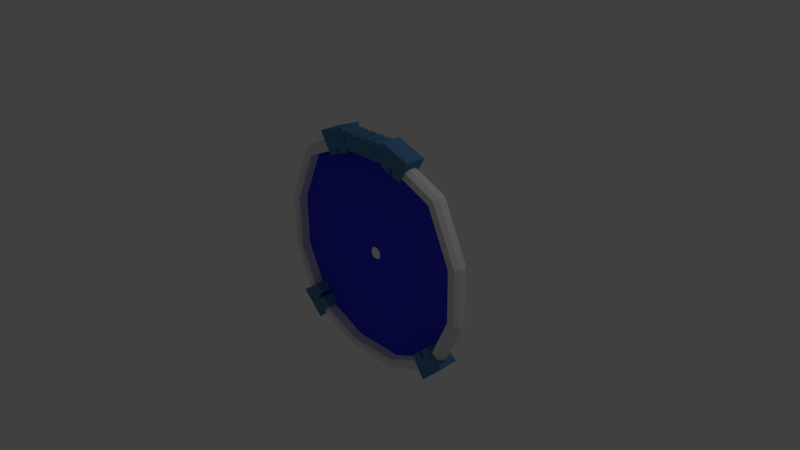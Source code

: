# Source: FlyingRing.blend  (saved by Blender 2.76.0; exported with 4.5.12 LTS)
import bpy
from mathutils import Matrix  # noqa: F401  (used for matrix-valued properties, if any)

bpy.ops.wm.read_factory_settings(use_empty=True)
scene = bpy.context.scene
scene.name = 'Scene'

# ---- collections
col_collection_1 = bpy.data.collections.new('Collection 1'); scene.collection.children.link(col_collection_1)

# ---- materials (node trees are filled in below, after node groups)
mat_gradient_material = bpy.data.materials.new('Gradient Material')
mat_gradient_material.alpha_threshold = 0.0
mat_gradient_material.use_transparent_shadow = False
mat_gradient_material.diffuse_color = (0.04274, 0.04754, 0.8, 1.0)
mat_gradient_material.roughness = 0.5
mat_ring_material = bpy.data.materials.new('Ring Material')
mat_ring_material.alpha_threshold = 0.0
mat_ring_material.use_transparent_shadow = False
mat_ring_material.roughness = 0.5
mat_fixings_material = bpy.data.materials.new('Fixings Material')
mat_fixings_material.alpha_threshold = 0.0
mat_fixings_material.use_transparent_shadow = False
mat_fixings_material.diffuse_color = (0.08804, 0.2364, 0.448, 1.0)
mat_fixings_material.roughness = 0.5

# ---- material node trees

# ---- world
world_world = bpy.data.worlds.new('World'); scene.world = world_world
world_world.color = (0.05088, 0.05088, 0.05088)
world_world.use_sun_shadow = False
world_world.sun_shadow_jitter_overblur = 0.0
world_world.cycles.sampling_method = 'MANUAL'
world_world.cycles.sample_map_resolution = 256

# ---- cameras
cam_camera = bpy.data.cameras.new('Camera')
cam_camera.clip_end = 100.0
cam_camera.lens = 35.0
cam_camera.sensor_width = 32.0
cam_camera.sensor_height = 18.0
cam_camera.ortho_scale = 7.314
cam_camera.dof.focus_distance = 0.0
cam_camera.dof.aperture_fstop = 128.0

# ---- lights
light_lamp = bpy.data.lights.new('Lamp', 'POINT')
light_lamp.transmission_factor = 0.0
light_lamp.cutoff_distance = 30.0
light_lamp.energy = 100.0
light_lamp.shadow_buffer_clip_start = 1.001
light_lamp.shadow_soft_size = 0.1
light_lamp.shadow_maximum_resolution = 0.006
light_lamp.use_absolute_resolution = True
light_lamp.cycles.use_multiple_importance_sampling = False

# ---- meshes
me_plane = bpy.data.meshes.new('Plane')
me_plane.from_pydata([(-1.083, -0.8511, 0.1188), (-1.083, -0.8511, -0.1188), (-0.8511, -1.083, 0.1188), (-0.8511, -1.083, -0.1188), (-0.9852, -0.9485, -0.1188), (-0.9485, -0.9852, -0.1188), (1.161, 1.161, 0.1), (-1.161, 1.161, 0.1), (1.161, -1.161, 0.1), (-1.161, -1.161, 0.1), (-1.51, 0.3871, 0.1), (-1.51, -0.3871, 0.1), (1.51, -0.3871, 0.1), (1.51, 0.3871, 0.1), (-0.3871, -1.51, 0.1), (0.3871, -1.51, 0.1), (0.3871, 1.51, 0.1), (-0.3871, 1.51, 0.1), (-0.9485, -0.9852, 0.1188), (-0.9852, -0.9485, 0.1188), (-0.9076, -1.163, 0.1364), (-0.9076, -1.163, -0.1364), (-1.163, -0.9076, -0.1364), (-1.017, -1.054, -0.1364), (-1.054, -1.017, 0.1364), (-1.163, -0.9076, 0.1364), (-1.017, -1.054, 0.1364), (-1.054, -1.017, -0.1364), (1.161, 1.161, -0.1), (-1.161, 1.161, -0.1), (1.161, -1.161, -0.1), (-1.161, -1.161, -0.1), (-1.51, 0.3871, -0.1), (-1.51, -0.3871, -0.1), (1.51, -0.3871, -0.1), (1.51, 0.3871, -0.1), (-0.3871, -1.51, -0.1), (0.3871, -1.51, -0.1), (0.3871, 1.51, -0.1), (-0.3871, 1.51, -0.1), (1.55, -0.3973, -0.03741), (1.55, -0.3973, 0.03741), (1.55, 0.3973, 0.03741), (1.55, 0.3973, -0.03741), (1.192, 1.192, 0.03741), (1.192, 1.192, -0.03741), (0.3973, 1.55, 0.03741), (0.3973, 1.55, -0.03741), (-0.3973, 1.55, 0.03741), (-0.3973, 1.55, -0.03741), (-1.192, 1.192, 0.03741), (-1.192, 1.192, -0.03741), (-1.55, 0.3973, 0.03741), (-1.55, 0.3973, -0.03741), (-1.55, -0.3973, 0.03741), (-1.55, -0.3973, -0.03741), (-1.192, -1.192, 0.03741), (-1.192, -1.192, -0.03741), (-0.3973, -1.55, 0.03741), (-0.3973, -1.55, -0.03741), (0.3973, -1.55, 0.03741), (0.3973, -1.55, -0.03741), (1.192, -1.192, 0.03741), (1.192, -1.192, -0.03741), (-1.092, -1.092, 0.1066), (-1.078, -1.078, 0.0904), (1.092, -1.092, 0.1066), (1.078, -1.078, 0.0904), (-1.092, 1.092, 0.1066), (-1.078, 1.078, 0.0904), (1.092, 1.092, 0.1066), (1.078, 1.078, 0.0904), (-1.419, 0.3638, 0.1066), (-1.402, 0.3594, 0.0904), (-1.402, -0.3594, 0.0904), (-1.419, -0.3638, 0.1066), (1.419, -0.3638, 0.1066), (1.402, -0.3594, 0.0904), (1.402, 0.3594, 0.0904), (1.419, 0.3638, 0.1066), (-0.3638, -1.419, 0.1066), (-0.3594, -1.402, 0.0904), (0.3594, -1.402, 0.0904), (0.3638, -1.419, 0.1066), (0.3638, 1.419, 0.1066), (0.3594, 1.402, 0.0904), (-0.3594, 1.402, 0.0904), (-0.3638, 1.419, 0.1066), (-1.078, -1.078, -0.0904), (-1.092, -1.092, -0.1066), (1.078, -1.078, -0.0904), (1.092, -1.092, -0.1066), (-1.078, 1.078, -0.0904), (-1.092, 1.092, -0.1066), (1.078, 1.078, -0.0904), (1.092, 1.092, -0.1066), (-1.402, 0.3594, -0.0904), (-1.419, 0.3638, -0.1066), (-1.419, -0.3638, -0.1066), (-1.402, -0.3594, -0.0904), (1.402, -0.3594, -0.0904), (1.419, -0.3638, -0.1066), (1.419, 0.3638, -0.1066), (1.402, 0.3594, -0.0904), (-0.3594, -1.402, -0.0904), (-0.3638, -1.419, -0.1066), (0.3638, -1.419, -0.1066), (0.3594, -1.402, -0.0904), (0.3594, 1.402, -0.0904), (0.3638, 1.419, -0.1066), (-0.3638, 1.419, -0.1066), (-0.3594, 1.402, -0.0904), (0.4266, 1.381, -0.1204), (0.4266, 1.381, 0.1204), (-0.4266, 1.381, -0.1204), (-0.4266, 1.381, 0.1204), (1.017, -1.054, -0.1364), (1.054, -1.017, 0.1364), (0.9076, -1.163, 0.1364), (1.017, -1.054, 0.1364), (1.054, -1.017, -0.1364), (0.9076, -1.163, -0.1364), (1.163, -0.9076, -0.1364), (1.163, -0.9076, 0.1364), (0.9485, -0.9852, 0.1188), (0.9852, -0.9485, 0.1188), (0.9852, -0.9485, -0.1188), (0.9485, -0.9852, -0.1188), (1.083, -0.8511, -0.1188), (1.083, -0.8511, 0.1188), (0.8511, -1.083, -0.1188), (0.8511, -1.083, 0.1188), (0.6215, 1.229, 0.1188), (0.6215, 1.229, -0.1188), (0.3138, 1.341, 0.1188), (0.3138, 1.341, -0.1188), (0.4921, 1.276, -0.1188), (0.4433, 1.294, -0.1188), (0.4433, 1.294, 0.1188), (0.4921, 1.276, 0.1188), (0.3312, 1.437, 0.1364), (0.3312, 1.437, -0.1364), (0.6702, 1.314, -0.1364), (0.4763, 1.385, -0.1364), (0.5251, 1.367, 0.1364), (0.6702, 1.314, 0.1364), (0.4763, 1.385, 0.1364), (0.5251, 1.367, -0.1364), (-0.4763, 1.385, -0.1364), (-0.5251, 1.367, 0.1364), (-0.3312, 1.437, 0.1364), (-0.4763, 1.385, 0.1364), (-0.5251, 1.367, -0.1364), (-0.3312, 1.437, -0.1364), (-0.6702, 1.314, -0.1364), (-0.6702, 1.314, 0.1364), (-0.4433, 1.294, 0.1188), (-0.4921, 1.276, 0.1188), (-0.4921, 1.276, -0.1188), (-0.4433, 1.294, -0.1188), (-0.6215, 1.229, -0.1188), (-0.6215, 1.229, 0.1188), (-0.3138, 1.341, -0.1188), (-0.3138, 1.341, 0.1188), (0.02615, 1.381, -0.1204), (-0.02615, 1.381, -0.1204), (-0.02615, 1.381, 0.1204), (0.02615, 1.381, 0.1204), (0.4266, 1.561, -0.1204), (0.4266, 1.561, 0.1204), (-0.4266, 1.561, 0.1204), (-0.4266, 1.561, -0.1204), (-0.02615, 1.561, -0.1204), (0.02615, 1.561, -0.1204), (0.02615, 1.561, 0.1204), (-0.02615, 1.561, 0.1204), (0.1197, 1.381, 0.1204), (0.1731, 1.381, 0.1204), (0.1731, 1.381, -0.1204), (0.1197, 1.381, -0.1204), (0.1197, 1.561, 0.1204), (0.1731, 1.561, 0.1204), (0.1731, 1.561, -0.1204), (0.1197, 1.561, -0.1204), (-0.1197, 1.381, -0.1204), (-0.1731, 1.381, -0.1204), (-0.1731, 1.381, 0.1204), (-0.1197, 1.381, 0.1204), (-0.1197, 1.561, -0.1204), (-0.1731, 1.561, -0.1204), (-0.1731, 1.561, 0.1204), (-0.1197, 1.561, 0.1204), (0.4266, 1.613, -0.1204), (0.4266, 1.624, -0.1097), (0.4266, 1.624, 0.1097), (0.4266, 1.613, 0.1204), (-0.4266, 1.624, -0.1097), (-0.4266, 1.613, -0.1204), (-0.4266, 1.613, 0.1204), (-0.4266, 1.624, 0.1097), (0.02615, 1.613, 0.1204), (0.02615, 1.624, 0.1097), (-0.02615, 1.624, 0.1097), (-0.02615, 1.613, 0.1204), (-0.02615, 1.613, -0.1204), (-0.02615, 1.624, -0.1097), (0.02615, 1.624, -0.1097), (0.02615, 1.613, -0.1204), (0.1197, 1.613, -0.1204), (0.1197, 1.624, -0.1097), (0.1731, 1.624, -0.1097), (0.1731, 1.613, -0.1204), (0.1731, 1.613, 0.1204), (0.1731, 1.624, 0.1097), (0.1197, 1.624, 0.1097), (0.1197, 1.613, 0.1204), (-0.1197, 1.613, 0.1204), (-0.1197, 1.624, 0.1097), (-0.1731, 1.624, 0.1097), (-0.1731, 1.613, 0.1204), (-0.1731, 1.613, -0.1204), (-0.1731, 1.624, -0.1097), (-0.1197, 1.624, -0.1097), (-0.1197, 1.613, -0.1204), (0.7891, 1.516, 0.1264), (0.7839, 1.508, 0.1364), (0.7839, 1.508, -0.1364), (0.7891, 1.516, -0.1264), (0.3686, 1.659, 0.1364), (0.3702, 1.669, 0.1264), (0.3702, 1.669, -0.1264), (0.3686, 1.659, -0.1364), (0.6006, 1.574, 0.1364), (0.6041, 1.584, 0.1264), (0.5518, 1.592, 0.1364), (0.5552, 1.601, 0.1264), (0.5552, 1.601, -0.1264), (0.5518, 1.592, -0.1364), (0.6006, 1.574, -0.1364), (0.6041, 1.584, -0.1264), (-0.5552, 1.601, -0.1264), (-0.5518, 1.592, -0.1364), (-0.6006, 1.574, -0.1364), (-0.6041, 1.584, -0.1264), (-0.6041, 1.584, 0.1264), (-0.6006, 1.574, 0.1364), (-0.5518, 1.592, 0.1364), (-0.5552, 1.601, 0.1264), (-0.7891, 1.516, -0.1264), (-0.7839, 1.508, -0.1364), (-0.7839, 1.508, 0.1364), (-0.7891, 1.516, 0.1264), (-0.3686, 1.659, -0.1364), (-0.3702, 1.669, -0.1264), (-0.3702, 1.669, 0.1264), (-0.3686, 1.659, 0.1364), (-1.356, -1.041, 0.1264), (-1.348, -1.035, 0.1364), (-1.348, -1.035, -0.1364), (-1.356, -1.041, -0.1264), (-1.035, -1.348, 0.1364), (-1.041, -1.356, 0.1264), (-1.041, -1.356, -0.1264), (-1.035, -1.348, -0.1364), (-1.21, -1.173, 0.1364), (-1.217, -1.18, 0.1264), (-1.173, -1.21, 0.1364), (-1.18, -1.217, 0.1264), (-1.18, -1.217, -0.1264), (-1.173, -1.21, -0.1364), (-1.21, -1.173, -0.1364), (-1.217, -1.18, -0.1264), (1.18, -1.217, -0.1264), (1.173, -1.21, -0.1364), (1.21, -1.173, -0.1364), (1.217, -1.18, -0.1264), (1.217, -1.18, 0.1264), (1.21, -1.173, 0.1364), (1.173, -1.21, 0.1364), (1.18, -1.217, 0.1264), (1.356, -1.041, -0.1264), (1.348, -1.035, -0.1364), (1.348, -1.035, 0.1364), (1.356, -1.041, 0.1264), (1.035, -1.348, -0.1364), (1.041, -1.356, -0.1264), (1.041, -1.356, 0.1264), (1.035, -1.348, 0.1364), (1.431, -0.3669, -0.03741), (1.431, 0.3669, -0.03741), (1.101, 1.101, -0.03741), (0.3669, 1.431, -0.03741), (-0.3669, 1.431, -0.03741), (-1.101, 1.101, -0.03741), (-1.431, 0.3669, -0.03741), (-1.431, -0.3669, -0.03741), (-1.101, -1.101, -0.03741), (-0.3669, -1.431, -0.03741), (0.3669, -1.431, -0.03741), (1.101, -1.101, -0.03741), (0.07935, -0.02035, -0.03741), (0.07935, 0.02035, -0.03741), (0.06104, 0.06104, -0.03741), (0.02035, 0.07935, -0.03741), (-0.02035, 0.07935, -0.03741), (-0.06104, 0.06104, -0.03741), (-0.07935, 0.02035, -0.03741), (-0.07935, -0.02035, -0.03741), (-0.06104, -0.06104, -0.03741), (-0.02035, -0.07935, -0.03741), (0.02035, -0.07935, -0.03741), (0.06104, -0.06104, -0.03741)], [], [(8, 62, 41, 12), (13, 42, 44, 6), (6, 44, 46, 16), (16, 46, 48, 17), (17, 48, 50, 7), (7, 50, 52, 10), (10, 52, 54, 11), (11, 54, 56, 9), (9, 56, 58, 14), (14, 58, 60, 15), (15, 60, 62, 8), (12, 41, 42, 13), (74, 65, 88, 99), (83, 80, 14, 15), (76, 66, 8, 12), (82, 67, 90, 107), (79, 76, 12, 13), (84, 70, 6, 16), (78, 71, 94, 103), (87, 84, 16, 17), (72, 68, 7, 10), (86, 69, 92, 111), (75, 72, 10, 11), (80, 64, 9, 14), (98, 89, 31, 33), (109, 110, 39, 38), (93, 97, 32, 29), (106, 91, 30, 37), (105, 106, 37, 36), (97, 98, 33, 32), (102, 95, 28, 35), (265, 271, 268, 267), (95, 109, 38, 28), (110, 93, 29, 39), (101, 102, 35, 34), (91, 101, 34, 30), (77, 78, 103, 100), (70, 79, 13, 6), (69, 73, 96, 92), (89, 105, 36, 31), (73, 74, 99, 96), (71, 85, 108, 94), (81, 82, 107, 104), (68, 87, 17, 7), (67, 77, 100, 90), (85, 86, 111, 108), (66, 83, 15, 8), (65, 81, 104, 88), (63, 30, 34, 40), (61, 37, 30, 63), (59, 36, 37, 61), (57, 31, 36, 59), (55, 33, 31, 57), (53, 32, 33, 55), (51, 29, 32, 53), (49, 39, 29, 51), (47, 38, 39, 49), (45, 28, 38, 47), (43, 35, 28, 45), (63, 40, 41, 62), (61, 63, 62, 60), (59, 61, 60, 58), (57, 59, 58, 56), (55, 57, 56, 54), (53, 55, 54, 52), (51, 53, 52, 50), (49, 51, 50, 48), (47, 49, 48, 46), (45, 47, 46, 44), (43, 45, 44, 42), (40, 43, 42, 41), (40, 34, 35, 43), (75, 64, 65, 74), (83, 66, 67, 82), (79, 70, 71, 78), (87, 68, 69, 86), (68, 72, 73, 69), (72, 75, 74, 73), (66, 76, 77, 67), (76, 79, 78, 77), (64, 80, 81, 65), (80, 83, 82, 81), (70, 84, 85, 71), (84, 87, 86, 85), (99, 88, 89, 98), (107, 90, 91, 106), (103, 94, 95, 102), (111, 92, 93, 110), (92, 96, 97, 93), (96, 99, 98, 97), (90, 100, 101, 91), (100, 103, 102, 101), (88, 104, 105, 89), (104, 107, 106, 105), (94, 108, 109, 95), (108, 111, 110, 109), (64, 75, 11, 9), (24, 27, 4, 19), (2, 3, 5, 18), (27, 23, 269, 270), (256, 259, 271, 265), (20, 26, 266, 260), (22, 27, 270, 258), (19, 0, 25, 24), (267, 268, 262, 261), (26, 24, 264, 266), (1, 4, 27, 22), (5, 23, 26, 18), (5, 3, 21, 23), (3, 2, 20, 21), (279, 272, 275, 276), (0, 1, 22, 25), (2, 18, 26, 20), (24, 26, 23, 27), (23, 21, 263, 269), (19, 4, 1, 0), (24, 25, 257, 264), (21, 20, 260, 261, 262, 263), (170, 171, 114, 115), (177, 178, 112, 113), (190, 170, 115, 186), (182, 168, 112, 178), (168, 169, 113, 112), (198, 199, 196, 197, 171, 170), (123, 117, 277, 282), (118, 121, 284, 285, 286, 287), (122, 123, 282, 283, 280, 281), (120, 122, 281, 274), (124, 127, 130, 131), (129, 128, 126, 125), (119, 116, 127, 124), (121, 116, 273, 284), (286, 285, 272, 279), (117, 119, 278, 277), (119, 118, 287, 278), (116, 120, 274, 273), (276, 275, 280, 283), (126, 120, 117, 125), (130, 127, 116, 121), (119, 117, 120, 116), (129, 125, 117, 123), (124, 131, 118, 119), (128, 129, 123, 122), (126, 128, 122, 120), (131, 130, 121, 118), (233, 239, 236, 235), (144, 147, 136, 139), (134, 135, 137, 138), (147, 143, 237, 238), (224, 227, 239, 233), (140, 146, 234, 228), (142, 147, 238, 226), (139, 132, 145, 144), (235, 236, 230, 229), (146, 144, 232, 234), (133, 136, 147, 142), (137, 143, 146, 138), (137, 135, 141, 143), (135, 134, 140, 141), (247, 240, 243, 244), (132, 133, 142, 145), (134, 138, 146, 140), (144, 146, 143, 147), (143, 141, 231, 237), (139, 136, 133, 132), (144, 145, 225, 232), (141, 140, 228, 229, 230, 231), (155, 149, 245, 250), (150, 153, 252, 253, 254, 255), (154, 155, 250, 251, 248, 249), (152, 154, 249, 242), (156, 159, 162, 163), (161, 160, 158, 157), (151, 148, 159, 156), (153, 148, 241, 252), (254, 253, 240, 247), (149, 151, 246, 245), (151, 150, 255, 246), (148, 152, 242, 241), (244, 243, 248, 251), (158, 152, 149, 157), (162, 159, 148, 153), (151, 149, 152, 148), (161, 157, 149, 155), (156, 163, 150, 151), (160, 161, 155, 154), (158, 160, 154, 152), (163, 162, 153, 150), (206, 207, 173, 174, 200, 201), (188, 172, 165, 184), (172, 173, 164, 165), (180, 174, 167, 176), (174, 175, 166, 167), (187, 184, 165, 166), (166, 165, 164, 167), (202, 205, 222, 217), (207, 208, 183, 173), (194, 193, 210, 213), (195, 212, 181, 169), (214, 209, 206, 201), (197, 220, 189, 171), (183, 208, 209, 214, 215, 180), (218, 221, 196, 199), (169, 181, 177, 113), (181, 180, 176, 177), (211, 192, 168, 182), (173, 183, 179, 164), (183, 182, 178, 179), (167, 164, 179, 176), (176, 179, 178, 177), (223, 204, 172, 188), (219, 198, 170, 190), (115, 114, 185, 186), (186, 185, 184, 187), (171, 189, 185, 114), (189, 188, 184, 185), (204, 205, 202, 203, 175, 172), (175, 191, 187, 166), (191, 190, 186, 187), (180, 181, 182, 183), (175, 174, 173, 172), (188, 189, 190, 191), (203, 216, 191, 175), (182, 181, 212, 213, 210, 211), (191, 216, 217, 222, 223, 188), (215, 200, 174, 180), (190, 189, 220, 221, 218, 219), (218, 199, 198, 219), (210, 193, 192, 211), (214, 201, 200, 215), (222, 205, 204, 223), (206, 209, 208, 207), (194, 213, 212, 195), (202, 217, 216, 203), (196, 221, 220, 197), (192, 193, 194, 195, 169, 168), (235, 229, 228, 234), (230, 236, 237, 231), (233, 235, 234, 232), (239, 227, 226, 238), (224, 233, 232, 225), (236, 239, 238, 237), (243, 240, 241, 242), (247, 244, 245, 246), (244, 251, 250, 245), (248, 243, 242, 249), (240, 253, 252, 241), (254, 247, 246, 255), (145, 142, 226, 227, 224, 225), (267, 261, 260, 266), (262, 268, 269, 263), (265, 267, 266, 264), (271, 259, 258, 270), (256, 265, 264, 257), (268, 271, 270, 269), (275, 272, 273, 274), (279, 276, 277, 278), (276, 283, 282, 277), (280, 275, 274, 281), (272, 285, 284, 273), (286, 279, 278, 287), (25, 22, 258, 259, 256, 257), (295, 294, 306, 307), (298, 297, 309, 310), (291, 290, 302, 303), (294, 293, 305, 306), (297, 296, 308, 309), (290, 289, 301, 302), (288, 299, 311, 300), (293, 292, 304, 305), (296, 295, 307, 308), (289, 288, 300, 301), (299, 298, 310, 311), (292, 291, 303, 304)])
me_plane.polygons.foreach_set('material_index', [1, 1, 1, 1, 1, 1, 1, 1, 1, 1, 1, 1, 1, 1, 1, 1, 1, 1, 1, 1, 1, 1, 1, 1, 1, 1, 1, 1, 1, 1, 1, 2, 1, 1, 1, 1, 1, 1, 1, 1, 1, 1, 1, 1, 1, 1, 1, 1, 1, 1, 1, 1, 1, 1, 1, 1, 1, 1, 1, 1, 1, 1, 1, 1, 1, 1, 1, 1, 1, 1, 1, 1, 1, 1, 1, 1, 1, 1, 1, 1, 1, 1, 1, 1, 1, 1, 1, 1, 1, 1, 1, 1, 1, 1, 1, 1, 1, 2, 2, 2, 2, 2, 2, 2, 2, 2, 2, 2, 2, 2, 2, 2, 2, 2, 2, 2, 2, 2, 2, 2, 2, 2, 2, 2, 2, 2, 2, 2, 2, 2, 2, 2, 2, 2, 2, 2, 2, 2, 2, 2, 2, 2, 2, 2, 2, 2, 2, 2, 2, 2, 2, 2, 2, 2, 2, 2, 2, 2, 2, 2, 2, 2, 2, 2, 2, 2, 2, 2, 2, 2, 2, 2, 2, 2, 2, 2, 2, 2, 2, 2, 2, 2, 2, 2, 2, 2, 2, 2, 2, 2, 2, 2, 2, 2, 2, 2, 2, 2, 2, 2, 2, 2, 2, 2, 2, 2, 2, 2, 2, 2, 2, 2, 2, 2, 2, 2, 2, 2, 2, 2, 2, 2, 2, 2, 2, 2, 2, 2, 2, 2, 2, 2, 2, 2, 2, 2, 2, 2, 2, 2, 2, 2, 2, 2, 2, 2, 2, 2, 2, 2, 2, 2, 2, 2, 2, 2, 2, 2, 2, 2, 2, 2, 0, 0, 0, 0, 0, 0, 0, 0, 0, 0, 0, 0])
_uv = me_plane.uv_layers.new(name='UVMap')
_uv.uv.foreach_set('vector', [1.0, 0.0, 1.0, 0.0, 1.0, 0.0, 1.0, 0.0, 1.0, 0.0, 1.0, 0.0, 1.0, 0.0, 1.0, 0.0, 1.0, 0.0, 1.0, 0.0, 1.0, 0.0, 1.0, 0.0, 0.0, 0.0, 0.0, 0.0, 0.0, 0.0, 0.0, 0.0, 0.0, 0.0, 0.0, 0.0, 0.0, 0.0, 0.0, 0.0, 0.0, 0.0, 0.0, 0.0, 0.0, 0.0, 0.0, 0.0, 0.0, 0.0, 0.0, 0.0, 0.0, 0.0, 0.0, 0.0, 0.0, 0.0, 0.0, 0.0, 0.0, 0.0, 0.0, 0.0, 0.0, 0.0, 0.0, 0.0, 0.0, 0.0, 0.0, 0.0, 0.0, 0.0, 0.0, 0.0, 0.0, 0.0, 0.0, 0.0, 1.0, 0.0, 1.0, 0.0, 1.0, 0.0, 1.0, 0.0, 1.0, 0.0, 1.0, 0.0, 1.0, 0.0, 1.0, 0.0, 0.0, 0.0, 0.0, 0.0, 0.0, 0.0, 0.0, 0.0, 0.0, 0.0, 0.0, 0.0, 0.0, 0.0, 0.0, 0.0, 1.0, 0.0, 1.0, 0.0, 1.0, 0.0, 1.0, 0.0, 1.0, 0.0, 1.0, 0.0, 1.0, 0.0, 1.0, 0.0, 1.0, 0.0, 1.0, 0.0, 1.0, 0.0, 1.0, 0.0, 1.0, 0.0, 1.0, 0.0, 1.0, 0.0, 1.0, 0.0, 1.0, 0.0, 1.0, 0.0, 1.0, 0.0, 1.0, 0.0, 0.0, 0.0, 0.0, 0.0, 0.0, 0.0, 0.0, 0.0, 0.0, 0.0, 0.0, 0.0, 0.0, 0.0, 0.0, 0.0, 0.0, 0.0, 0.0, 0.0, 0.0, 0.0, 0.0, 0.0, 0.0, 0.0, 0.0, 0.0, 0.0, 0.0, 0.0, 0.0, 0.0, 0.0, 0.0, 0.0, 0.0, 0.0, 0.0, 0.0, 0.0, 0.0, 0.0, 0.0, 0.0, 0.0, 0.0, 0.0, 0.0, 0.0, 0.0, 0.0, 0.0, 0.0, 0.0, 0.0, 0.0, 0.0, 0.0, 0.0, 0.0, 0.0, 0.0, 0.0, 1.0, 0.0, 1.0, 0.0, 1.0, 0.0, 1.0, 0.0, 0.0, 0.0, 0.0, 0.0, 0.0, 0.0, 0.0, 0.0, 0.0, 0.0, 0.0, 0.0, 0.0, 0.0, 0.0, 0.0, 1.0, 0.0, 1.0, 0.0, 1.0, 0.0, 1.0, 0.0, 0.0, 0.0, 0.0, 0.0, 0.0, 0.0, 0.0, 0.0, 1.0, 0.0, 1.0, 0.0, 1.0, 0.0, 1.0, 0.0, 0.0, 0.0, 0.0, 0.0, 0.0, 0.0, 0.0, 0.0, 1.0, 0.0, 1.0, 0.0, 1.0, 0.0, 1.0, 0.0, 1.0, 0.0, 1.0, 0.0, 1.0, 0.0, 1.0, 0.0, 1.0, 0.0, 1.0, 0.0, 1.0, 0.0, 1.0, 0.0, 1.0, 0.0, 1.0, 0.0, 1.0, 0.0, 1.0, 0.0, 0.0, 0.0, 0.0, 0.0, 0.0, 0.0, 0.0, 0.0, 0.0, 0.0, 0.0, 0.0, 0.0, 0.0, 0.0, 0.0, 0.0, 0.0, 0.0, 0.0, 0.0, 0.0, 0.0, 0.0, 1.0, 0.0, 1.0, 0.0, 1.0, 0.0, 1.0, 0.0, 0.0, 0.0, 0.0, 0.0, 0.0, 0.0, 0.0, 0.0, 0.0, 0.0, 0.0, 0.0, 0.0, 0.0, 0.0, 0.0, 1.0, 0.0, 1.0, 0.0, 1.0, 0.0, 1.0, 0.0, 0.0, 0.0, 0.0, 0.0, 0.0, 0.0, 0.0, 0.0, 1.0, 0.0, 1.0, 0.0, 1.0, 0.0, 1.0, 0.0, 0.0, 0.0, 0.0, 0.0, 0.0, 0.0, 0.0, 0.0, 1.0, 0.0, 1.0, 0.0, 1.0, 0.0, 1.0, 0.0, 1.0, 0.0, 1.0, 0.0, 1.0, 0.0, 1.0, 0.0, 0.0, 0.0, 0.0, 0.0, 0.0, 0.0, 0.0, 0.0, 0.0, 0.0, 0.0, 0.0, 0.0, 0.0, 0.0, 0.0, 0.0, 0.0, 0.0, 0.0, 0.0, 0.0, 0.0, 0.0, 0.0, 0.0, 0.0, 0.0, 0.0, 0.0, 0.0, 0.0, 0.0, 0.0, 0.0, 0.0, 0.0, 0.0, 0.0, 0.0, 0.0, 0.0, 0.0, 0.0, 0.0, 0.0, 0.0, 0.0, 0.0, 0.0, 0.0, 0.0, 0.0, 0.0, 0.0, 0.0, 1.0, 0.0, 1.0, 0.0, 1.0, 0.0, 1.0, 0.0, 1.0, 0.0, 1.0, 0.0, 1.0, 0.0, 1.0, 0.0, 1.0, 0.0, 1.0, 0.0, 1.0, 0.0, 1.0, 0.0, 1.0, 0.0, 1.0, 0.0, 1.0, 0.0, 1.0, 0.0, 0.0, 0.0, 0.0, 0.0, 0.0, 0.0, 0.0, 0.0, 0.0, 0.0, 0.0, 0.0, 0.0, 0.0, 0.0, 0.0, 0.0, 0.0, 0.0, 0.0, 0.0, 0.0, 0.0, 0.0, 0.0, 0.0, 0.0, 0.0, 0.0, 0.0, 0.0, 0.0, 0.0, 0.0, 0.0, 0.0, 0.0, 0.0, 0.0, 0.0, 0.0, 0.0, 0.0, 0.0, 0.0, 0.0, 0.0, 0.0, 0.0, 0.0, 0.0, 0.0, 0.0, 0.0, 0.0, 0.0, 1.0, 0.0, 1.0, 0.0, 1.0, 0.0, 1.0, 0.0, 1.0, 0.0, 1.0, 0.0, 1.0, 0.0, 1.0, 0.0, 1.0, 0.0, 1.0, 0.0, 1.0, 0.0, 1.0, 0.0, 1.0, 0.0, 1.0, 0.0, 1.0, 0.0, 1.0, 0.0, 0.0, 0.0, 0.0, 0.0, 0.0, 0.0, 0.0, 0.0, 1.0, 0.0, 1.0, 0.0, 1.0, 0.0, 1.0, 0.0, 1.0, 0.0, 1.0, 0.0, 1.0, 0.0, 1.0, 0.0, 0.0, 0.0, 0.0, 0.0, 0.0, 0.0, 0.0, 0.0, 0.0, 0.0, 0.0, 0.0, 0.0, 0.0, 0.0, 0.0, 0.0, 0.0, 0.0, 0.0, 0.0, 0.0, 0.0, 0.0, 1.0, 0.0, 1.0, 0.0, 1.0, 0.0, 1.0, 0.0, 1.0, 0.0, 1.0, 0.0, 1.0, 0.0, 1.0, 0.0, 0.0, 0.0, 0.0, 0.0, 0.0, 0.0, 0.0, 0.0, 0.0, 0.0, 0.0, 0.0, 0.0, 0.0, 0.0, 0.0, 1.0, 0.0, 1.0, 0.0, 1.0, 0.0, 1.0, 0.0, 0.0, 0.0, 0.0, 0.0, 0.0, 0.0, 0.0, 0.0, 0.0, 0.0, 0.0, 0.0, 0.0, 0.0, 0.0, 0.0, 1.0, 0.0, 1.0, 0.0, 1.0, 0.0, 1.0, 0.0, 1.0, 0.0, 1.0, 0.0, 1.0, 0.0, 1.0, 0.0, 0.0, 0.0, 0.0, 0.0, 0.0, 0.0, 0.0, 0.0, 0.0, 0.0, 0.0, 0.0, 0.0, 0.0, 0.0, 0.0, 0.0, 0.0, 0.0, 0.0, 0.0, 0.0, 0.0, 0.0, 1.0, 0.0, 1.0, 0.0, 1.0, 0.0, 1.0, 0.0, 1.0, 0.0, 1.0, 0.0, 1.0, 0.0, 1.0, 0.0, 0.0, 0.0, 0.0, 0.0, 0.0, 0.0, 0.0, 0.0, 0.0, 0.0, 0.0, 0.0, 0.0, 0.0, 0.0, 0.0, 1.0, 0.0, 1.0, 0.0, 1.0, 0.0, 1.0, 0.0, 0.0, 0.0, 0.0, 0.0, 0.0, 0.0, 0.0, 0.0, 0.0, 0.0, 0.0, 0.0, 0.0, 0.0, 0.0, 0.0, 0.0, 0.0, 0.0, 0.0, 0.0, 0.0, 0.0, 0.0, 0.0, 0.0, 0.0, 0.0, 0.0, 0.0, 0.0, 0.0, 0.0, 0.0, 0.0, 0.0, 0.0, 0.0, 0.0, 0.0, 0.0, 0.0, 0.0, 0.0, 0.0, 0.0, 0.0, 0.0, 0.0, 0.0, 0.0, 0.0, 0.0, 0.0, 0.0, 0.0, 0.0, 0.0, 0.0, 0.0, 0.0, 0.0, 0.0, 0.0, 0.0, 0.0, 0.0, 0.0, 0.0, 0.0, 0.0, 0.0, 0.0, 0.0, 0.0, 0.0, 0.0, 0.0, 0.0, 0.0, 0.0, 0.0, 0.0, 0.0, 0.0, 0.0, 0.0, 0.0, 0.0, 0.0, 0.0, 0.0, 0.0, 0.0, 0.0, 0.0, 0.0, 0.0, 0.0, 0.0, 0.0, 0.0, 0.0, 0.0, 0.0, 0.0, 0.0, 0.0, 0.0, 0.0, 0.0, 0.0, 0.0, 0.0, 0.0, 0.0, 0.0, 0.0, 0.0, 0.0, 1.0, 0.0, 1.0, 0.0, 1.0, 0.0, 1.0, 0.0, 0.0, 0.0, 0.0, 0.0, 0.0, 0.0, 0.0, 0.0, 0.0, 0.0, 0.0, 0.0, 0.0, 0.0, 0.0, 0.0, 0.0, 0.0, 0.0, 0.0, 0.0, 0.0, 0.0, 0.0, 0.0, 0.0, 0.0, 0.0, 0.0, 0.0, 0.0, 0.0, 0.0, 0.0, 0.0, 0.0, 0.0, 0.0, 0.0, 0.0, 0.0, 0.0, 0.0, 0.0, 0.0, 0.0, 0.0, 0.0, 0.0, 0.0, 0.0, 0.0, 0.0, 0.0, 0.0, 0.0, 0.0, 0.0, 0.0, 0.0, 0.0, 0.0, 0.0, 0.0, 0.0, 0.0, 0.0, 0.0, 1.0, 0.0, 1.0, 0.0, 1.0, 0.0, 1.0, 0.0, 0.0, 0.0, 0.0, 0.0, 0.0, 0.0, 0.0, 0.0, 1.0, 0.0, 1.0, 0.0, 1.0, 0.0, 1.0, 0.0, 1.0, 0.0, 1.0, 0.0, 1.0, 0.0, 1.0, 0.0, 0.0, 0.0, 0.0, 0.0, 0.0, 0.0, 0.0, 0.0, 0.0, 0.0, 0.0, 0.0, 1.0, 0.0, 1.0, 0.0, 1.0, 0.0, 1.0, 0.0, 1.0, 0.0, 1.0, 0.0, 1.0, 0.0, 1.0, 0.0, 1.0, 0.0, 1.0, 0.0, 1.0, 0.0, 1.0, 0.0, 1.0, 0.0, 1.0, 0.0, 1.0, 0.0, 1.0, 0.0, 1.0, 0.0, 1.0, 0.0, 1.0, 0.0, 1.0, 0.0, 1.0, 0.0, 1.0, 0.0, 1.0, 0.0, 1.0, 0.0, 1.0, 0.0, 1.0, 0.0, 1.0, 0.0, 1.0, 0.0, 1.0, 0.0, 1.0, 0.0, 1.0, 0.0, 1.0, 0.0, 1.0, 0.0, 1.0, 0.0, 1.0, 0.0, 1.0, 0.0, 1.0, 0.0, 1.0, 0.0, 1.0, 0.0, 1.0, 0.0, 1.0, 0.0, 1.0, 0.0, 1.0, 0.0, 1.0, 0.0, 1.0, 0.0, 1.0, 0.0, 1.0, 0.0, 1.0, 0.0, 1.0, 0.0, 1.0, 0.0, 1.0, 0.0, 1.0, 0.0, 1.0, 0.0, 1.0, 0.0, 1.0, 0.0, 1.0, 0.0, 1.0, 0.0, 1.0, 0.0, 1.0, 0.0, 1.0, 0.0, 1.0, 0.0, 1.0, 0.0, 1.0, 0.0, 1.0, 0.0, 1.0, 0.0, 1.0, 0.0, 1.0, 0.0, 1.0, 0.0, 1.0, 0.0, 1.0, 0.0, 1.0, 0.0, 1.0, 0.0, 1.0, 0.0, 1.0, 0.0, 1.0, 0.0, 1.0, 0.0, 1.0, 0.0, 1.0, 0.0, 1.0, 0.0, 1.0, 0.0, 1.0, 0.0, 1.0, 0.0, 1.0, 0.0, 1.0, 0.0, 1.0, 0.0, 1.0, 0.0, 1.0, 0.0, 1.0, 0.0, 1.0, 0.0, 1.0, 0.0, 1.0, 0.0, 1.0, 0.0, 1.0, 0.0, 1.0, 0.0, 1.0, 0.0, 1.0, 0.0, 1.0, 0.0, 1.0, 0.0, 1.0, 0.0, 1.0, 0.0, 1.0, 0.0, 1.0, 0.0, 1.0, 0.0, 1.0, 0.0, 1.0, 0.0, 1.0, 0.0, 1.0, 0.0, 1.0, 0.0, 1.0, 0.0, 1.0, 0.0, 1.0, 0.0, 1.0, 0.0, 1.0, 0.0, 1.0, 0.0, 1.0, 0.0, 1.0, 0.0, 1.0, 0.0, 1.0, 0.0, 1.0, 0.0, 1.0, 0.0, 1.0, 0.0, 1.0, 0.0, 1.0, 0.0, 1.0, 0.0, 1.0, 0.0, 1.0, 0.0, 1.0, 0.0, 1.0, 0.0, 1.0, 0.0, 1.0, 0.0, 1.0, 0.0, 1.0, 0.0, 1.0, 0.0, 1.0, 0.0, 1.0, 0.0, 1.0, 0.0, 1.0, 0.0, 1.0, 0.0, 1.0, 0.0, 1.0, 0.0, 1.0, 0.0, 1.0, 0.0, 1.0, 0.0, 1.0, 0.0, 0.0, 0.0, 0.0, 0.0, 0.0, 0.0, 0.0, 0.0, 1.0, 0.0, 1.0, 0.0, 1.0, 0.0, 1.0, 0.0, 1.0, 0.0, 1.0, 0.0, 1.0, 0.0, 1.0, 0.0, 1.0, 0.0, 1.0, 0.0, 1.0, 0.0, 1.0, 0.0, 1.0, 0.0, 1.0, 0.0, 1.0, 0.0, 1.0, 0.0, 1.0, 0.0, 1.0, 0.0, 1.0, 0.0, 1.0, 0.0, 1.0, 0.0, 1.0, 0.0, 1.0, 0.0, 1.0, 0.0, 1.0, 0.0, 1.0, 0.0, 1.0, 0.0, 1.0, 0.0, 1.0, 0.0, 1.0, 0.0, 0.0, 0.0, 0.0, 0.0, 0.0, 0.0, 0.0, 0.0, 0.0, 0.0, 0.0, 0.0, 0.0, 0.0, 0.0, 0.0, 0.0, 0.0, 0.0, 0.0, 0.0, 0.0, 0.0, 0.0, 0.0, 0.0, 0.0, 0.0, 0.0, 0.0, 0.0, 0.0, 0.0, 0.0, 0.0, 0.0, 0.0, 0.0, 0.0, 0.0, 0.0, 0.0, 0.0, 0.0, 0.0, 0.0, 0.0, 0.0, 0.0, 0.0, 0.0, 0.0, 0.0, 0.0, 0.0, 0.0, 0.0, 0.0, 0.0, 0.0, 0.0, 0.0, 0.0, 0.0, 0.0, 0.0, 0.0, 0.0, 0.0, 0.0, 0.0, 0.0, 0.0, 0.0, 0.0, 0.0, 0.0, 0.0, 0.0, 0.0, 0.0, 0.0, 0.0, 0.0, 0.0, 0.0, 0.0, 0.0, 0.0, 0.0, 0.0, 0.0, 0.0, 0.0, 0.0, 0.0, 0.0, 0.0, 0.0, 0.0, 0.0, 0.0, 0.0, 0.0, 0.0, 0.0, 0.0, 0.0, 0.0, 0.0, 0.0, 0.0, 0.0, 0.0, 0.0, 0.0, 0.0, 0.0, 0.0, 0.0, 0.0, 0.0, 0.0, 0.0, 0.0, 0.0, 0.0, 0.0, 0.0, 0.0, 0.0, 0.0, 0.0, 0.0, 0.0, 0.0, 0.0, 0.0, 0.0, 0.0, 0.0, 0.0, 0.0, 0.0, 0.0, 0.0, 0.0, 0.0, 0.0, 0.0, 0.0, 0.0, 0.0, 0.0, 0.0, 0.0, 0.0, 0.0, 0.0, 0.0, 0.0, 0.0, 0.0, 0.0, 0.0, 0.0, 0.0, 0.0, 0.0, 0.0, 0.0, 0.0, 0.0, 0.0, 0.0, 0.0, 1.0, 0.0, 1.0, 0.0, 1.0, 0.0, 1.0, 0.0, 1.0, 0.0, 1.0, 0.0, 0.0, 0.0, 0.0, 0.0, 0.0, 0.0, 0.0, 0.0, 0.0, 0.0, 0.0, 0.0, 0.0, 0.0, 0.0, 0.0, 1.0, 0.0, 1.0, 0.0, 1.0, 0.0, 1.0, 0.0, 0.0, 0.0, 0.0, 0.0, 0.0, 0.0, 0.0, 0.0, 0.0, 0.0, 0.0, 0.0, 0.0, 0.0, 0.0, 0.0, 0.0, 0.0, 0.0, 0.0, 0.0, 0.0, 0.0, 0.0, 0.0, 0.0, 0.0, 0.0, 0.0, 0.0, 0.0, 0.0, 1.0, 0.0, 1.0, 0.0, 1.0, 0.0, 1.0, 0.0, 1.0, 0.0, 1.0, 0.0, 1.0, 0.0, 1.0, 0.0, 1.0, 0.0, 1.0, 0.0, 1.0, 0.0, 1.0, 0.0, 1.0, 0.0, 1.0, 0.0, 1.0, 0.0, 1.0, 0.0, 0.0, 0.0, 0.0, 0.0, 0.0, 0.0, 0.0, 0.0, 1.0, 0.0, 1.0, 0.0, 1.0, 0.0, 1.0, 0.0, 1.0, 0.0, 1.0, 0.0, 0.0, 0.0, 0.0, 0.0, 0.0, 0.0, 0.0, 0.0, 1.0, 0.0, 1.0, 0.0, 1.0, 0.0, 1.0, 0.0, 1.0, 0.0, 1.0, 0.0, 1.0, 0.0, 1.0, 0.0, 1.0, 0.0, 1.0, 0.0, 1.0, 0.0, 1.0, 0.0, 1.0, 0.0, 1.0, 0.0, 1.0, 0.0, 1.0, 0.0, 1.0, 0.0, 1.0, 0.0, 1.0, 0.0, 1.0, 0.0, 1.0, 0.0, 1.0, 0.0, 1.0, 0.0, 1.0, 0.0, 1.0, 0.0, 1.0, 0.0, 1.0, 0.0, 1.0, 0.0, 0.0, 0.0, 0.0, 0.0, 0.0, 0.0, 0.0, 0.0, 0.0, 0.0, 0.0, 0.0, 0.0, 0.0, 0.0, 0.0, 0.0, 0.0, 0.0, 0.0, 0.0, 0.0, 0.0, 0.0, 0.0, 0.0, 0.0, 0.0, 0.0, 0.0, 0.0, 0.0, 0.0, 0.0, 0.0, 0.0, 0.0, 0.0, 0.0, 0.0, 0.0, 0.0, 0.0, 0.0, 0.0, 0.0, 0.0, 0.0, 0.0, 0.0, 0.0, 0.0, 0.0, 0.0, 0.0, 0.0, 0.0, 0.0, 0.0, 0.0, 0.0, 0.0, 0.0, 0.0, 0.0, 0.0, 0.0, 0.0, 0.0, 0.0, 0.0, 0.0, 0.0, 0.0, 0.0, 0.0, 1.0, 0.0, 1.0, 0.0, 1.0, 0.0, 1.0, 0.0, 0.0, 0.0, 0.0, 0.0, 0.0, 0.0, 0.0, 0.0, 0.0, 0.0, 0.0, 0.0, 0.0, 0.0, 0.0, 0.0, 0.0, 0.0, 0.0, 0.0, 0.0, 0.0, 0.0, 0.0, 1.0, 0.0, 1.0, 0.0, 1.0, 0.0, 1.0, 0.0, 1.0, 0.0, 1.0, 0.0, 0.0, 0.0, 0.0, 0.0, 0.0, 0.0, 0.0, 0.0, 0.0, 0.0, 0.0, 0.0, 1.0, 0.0, 1.0, 0.0, 1.0, 0.0, 1.0, 0.0, 0.0, 0.0, 0.0, 0.0, 0.0, 0.0, 0.0, 0.0, 0.0, 0.0, 0.0, 0.0, 0.0, 0.0, 0.0, 0.0, 0.0, 0.0, 0.0, 0.0, 1.0, 0.0, 1.0, 0.0, 1.0, 0.0, 1.0, 0.0, 1.0, 0.0, 1.0, 0.0, 1.0, 0.0, 1.0, 0.0, 0.0, 0.0, 0.0, 0.0, 0.0, 0.0, 0.0, 0.0, 1.0, 0.0, 1.0, 0.0, 1.0, 0.0, 1.0, 0.0, 1.0, 0.0, 1.0, 0.0, 1.0, 0.0, 1.0, 0.0, 0.0, 0.0, 0.0, 0.0, 0.0, 0.0, 0.0, 0.0, 0.0, 0.0, 0.0, 0.0, 0.0, 0.0, 0.0, 0.0, 1.0, 0.0, 1.0, 0.0, 1.0, 0.0, 1.0, 0.0, 1.0, 0.0, 1.0, 0.0, 1.0, 0.0, 1.0, 0.0, 1.0, 0.0, 1.0, 0.0, 1.0, 0.0, 1.0, 0.0, 1.0, 0.0, 1.0, 0.0, 1.0, 0.0, 1.0, 0.0, 1.0, 0.0, 1.0, 0.0, 1.0, 0.0, 1.0, 0.0, 1.0, 0.0, 1.0, 0.0, 1.0, 0.0, 1.0, 0.0, 1.0, 0.0, 1.0, 0.0, 1.0, 0.0, 1.0, 0.0, 1.0, 0.0, 1.0, 0.0, 0.0, 0.0, 0.0, 0.0, 0.0, 0.0, 0.0, 0.0, 0.0, 0.0, 0.0, 0.0, 0.0, 0.0, 0.0, 0.0, 0.0, 0.0, 0.0, 0.0, 0.0, 0.0, 0.0, 0.0, 0.0, 0.0, 0.0, 0.0, 0.0, 0.0, 0.0, 0.0, 0.0, 0.0, 0.0, 0.0, 0.0, 0.0, 0.0, 0.0, 0.0, 0.0, 0.0, 0.0, 0.0, 0.0, 0.0, 0.0, 1.0, 0.0, 1.0, 0.0, 1.0, 0.0, 1.0, 0.0, 1.0, 0.0, 1.0, 0.0, 0.0, 0.0, 0.0, 0.0, 0.0, 0.0, 0.0, 0.0, 0.0, 0.0, 0.0, 0.0, 0.0, 0.0, 0.0, 0.0, 0.0, 0.0, 0.0, 0.0, 0.0, 0.0, 0.0, 0.0, 0.0, 0.0, 0.0, 0.0, 0.0, 0.0, 0.0, 0.0, 0.0, 0.0, 0.0, 0.0, 0.0, 0.0, 0.0, 0.0, 0.0, 0.0, 0.0, 0.0, 0.0, 0.0, 0.0, 0.0, 1.0, 0.0, 1.0, 0.0, 1.0, 0.0, 1.0, 0.0, 1.0, 0.0, 1.0, 0.0, 1.0, 0.0, 1.0, 0.0, 1.0, 0.0, 1.0, 0.0, 1.0, 0.0, 1.0, 0.0, 1.0, 0.0, 1.0, 0.0, 1.0, 0.0, 1.0, 0.0, 1.0, 0.0, 1.0, 0.0, 1.0, 0.0, 1.0, 0.0, 1.0, 0.0, 1.0, 0.0, 1.0, 0.0, 1.0, 0.0, 0.0, 0.0, 0.0, 0.0, 0.0, 0.0, 0.0, 0.0, 0.0, 0.0, 0.0, 0.0, 0.6282, 9.998e-05, 0.3718, 9.998e-05, 0.4929, 0.4723, 0.5071, 0.4723, 0.9999, 0.6282, 0.9999, 0.3718, 0.5277, 0.4929, 0.5277, 0.5071, 9.998e-05, 0.6282, 0.1155, 0.8845, 0.4787, 0.5213, 0.4723, 0.5071, 0.3718, 9.998e-05, 0.1155, 0.1155, 0.4787, 0.4787, 0.4929, 0.4723, 0.9999, 0.3718, 0.8845, 0.1155, 0.5213, 0.4787, 0.5277, 0.4929, 0.1155, 0.8845, 0.3718, 0.9999, 0.4929, 0.5277, 0.4787, 0.5213, 0.6282, 0.9999, 0.8845, 0.8845, 0.5213, 0.5213, 0.5071, 0.5277, 0.1155, 0.1155, 9.998e-05, 0.3718, 0.4723, 0.4929, 0.4787, 0.4787, 0.8845, 0.1155, 0.6282, 9.998e-05, 0.5071, 0.4723, 0.5213, 0.4787, 0.3718, 0.9999, 0.6282, 0.9999, 0.5071, 0.5277, 0.4929, 0.5277, 0.8845, 0.8845, 0.9999, 0.6282, 0.5277, 0.5071, 0.5213, 0.5213, 9.998e-05, 0.3718, 9.998e-05, 0.6282, 0.4723, 0.5071, 0.4723, 0.4929])
me_plane.materials.append(mat_gradient_material)
me_plane.materials.append(mat_ring_material)
me_plane.materials.append(mat_fixings_material)
me_plane.use_remesh_preserve_volume = False
me_plane.use_remesh_preserve_attributes = False
me_plane.use_mirror_vertex_groups = False
me_plane.update()

# ---- objects
ob_ring = bpy.data.objects.new('Ring', me_plane)
ob_lamp = bpy.data.objects.new('Lamp', light_lamp)
ob_camera = bpy.data.objects.new('Camera', cam_camera)

# ---- transforms, parenting, visibility, modifiers, constraints
ob_ring.location = (0.0, 0.0, 0.0)
ob_ring.rotation_euler = (1.571, -0.0, 0.0)
ob_ring.lineart.crease_threshold = 0.0
ob_lamp.location = (4.076, 1.005, 5.904)
ob_lamp.rotation_euler = (0.6503, 0.05522, 1.866)
ob_lamp.lock_rotations_4d = False
ob_lamp.empty_display_type = 'ARROWS'
ob_lamp.color = (0.0, 0.0, 0.0, 0.0)
ob_lamp.lineart.crease_threshold = 0.0
ob_camera.location = (7.481, -6.508, 5.344)
ob_camera.rotation_euler = (1.109, 0.01082, 0.8149)
ob_camera.lock_rotations_4d = False
ob_camera.empty_display_type = 'ARROWS'
ob_camera.color = (0.0, 0.0, 0.0, 0.0)
ob_camera.display_type = 'WIRE'
ob_camera.lineart.crease_threshold = 0.0

# ---- collection membership
col_collection_1.objects.link(ob_ring)
col_collection_1.objects.link(ob_lamp)
col_collection_1.objects.link(ob_camera)

# ---- scene / render settings (as saved in the file)
scene.camera = ob_camera
scene.frame_start = 1; scene.frame_end = 250; scene.frame_set(1)
scene.render.engine = 'BLENDER_EEVEE_NEXT'
scene.render.resolution_percentage = 50
scene.render.dither_intensity = 0.0
scene.cycles.use_denoising = False
scene.cycles.samples = 10
scene.cycles.sampling_pattern = 'TABULATED_SOBOL'
scene.cycles.light_sampling_threshold = 0.0
scene.cycles.use_adaptive_sampling = False
scene.cycles.use_light_tree = False
scene.cycles.blur_glossy = 0.0
scene.cycles.pixel_filter_type = 'GAUSSIAN'
scene.cycles.sample_clamp_indirect = 0.0
scene.view_settings.view_transform = 'Standard'
bpy.context.view_layer.update()
